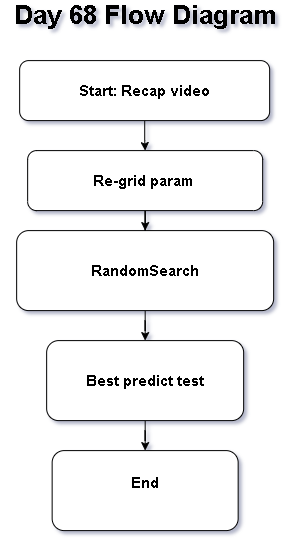

The diagram above was exported from draw.io. Its source (the exported page's mxGraphModel, read from the mxfile embedded in the PNG):
<mxGraphModel dx="1012" dy="1647" grid="1" gridSize="10" guides="1" tooltips="1" connect="1" arrows="1" fold="1" page="1" pageScale="1" pageWidth="850" pageHeight="1100" math="0" shadow="0">
  <root>
    <mxCell id="0" />
    <mxCell id="1" parent="0" />
    <mxCell id="SOGNtGXvQNB3jHaX3h4g-10" edge="1" parent="1" source="SOGNtGXvQNB3jHaX3h4g-1" style="edgeStyle=orthogonalEdgeStyle;rounded=0;orthogonalLoop=1;jettySize=auto;html=1;" target="SOGNtGXvQNB3jHaX3h4g-3" value="">
      <mxGeometry relative="1" as="geometry" />
    </mxCell>
    <mxCell id="SOGNtGXvQNB3jHaX3h4g-1" parent="1" style="rounded=1;whiteSpace=wrap;html=1;" value="&lt;b&gt;&lt;font style=&quot;font-size: 15px;&quot;&gt;RandomSearch&lt;/font&gt;&lt;/b&gt;" vertex="1">
      <mxGeometry height="80" width="257" x="297" y="210" as="geometry" />
    </mxCell>
    <mxCell id="SOGNtGXvQNB3jHaX3h4g-2" parent="1" style="rounded=1;whiteSpace=wrap;html=1;" value="&lt;b&gt;&lt;font style=&quot;font-size: 15px;&quot;&gt;End&lt;/font&gt;&lt;/b&gt;&lt;div&gt;&lt;br&gt;&lt;/div&gt;" vertex="1">
      <mxGeometry height="80" width="186" x="332.5" y="430" as="geometry" />
    </mxCell>
    <mxCell id="SOGNtGXvQNB3jHaX3h4g-11" edge="1" parent="1" source="SOGNtGXvQNB3jHaX3h4g-3" style="edgeStyle=orthogonalEdgeStyle;rounded=0;orthogonalLoop=1;jettySize=auto;html=1;" target="SOGNtGXvQNB3jHaX3h4g-2" value="">
      <mxGeometry relative="1" as="geometry" />
    </mxCell>
    <mxCell id="SOGNtGXvQNB3jHaX3h4g-3" parent="1" style="rounded=1;whiteSpace=wrap;html=1;" value="&lt;b&gt;&lt;font style=&quot;font-size: 15px;&quot;&gt;Best predict test&lt;/font&gt;&lt;/b&gt;" vertex="1">
      <mxGeometry height="80" width="197" x="327" y="320" as="geometry" />
    </mxCell>
    <mxCell id="SOGNtGXvQNB3jHaX3h4g-9" edge="1" parent="1" source="SOGNtGXvQNB3jHaX3h4g-4" style="edgeStyle=orthogonalEdgeStyle;rounded=0;orthogonalLoop=1;jettySize=auto;html=1;" target="SOGNtGXvQNB3jHaX3h4g-1" value="">
      <mxGeometry relative="1" as="geometry" />
    </mxCell>
    <mxCell id="SOGNtGXvQNB3jHaX3h4g-4" parent="1" style="rounded=1;whiteSpace=wrap;html=1;" value="&lt;b&gt;&lt;font style=&quot;font-size: 15px;&quot;&gt;Re-grid param&amp;nbsp;&lt;/font&gt;&lt;/b&gt;" vertex="1">
      <mxGeometry height="60" width="235" x="308" y="130" as="geometry" />
    </mxCell>
    <mxCell id="SOGNtGXvQNB3jHaX3h4g-8" edge="1" parent="1" source="SOGNtGXvQNB3jHaX3h4g-5" style="edgeStyle=orthogonalEdgeStyle;rounded=0;orthogonalLoop=1;jettySize=auto;html=1;" target="SOGNtGXvQNB3jHaX3h4g-4" value="">
      <mxGeometry relative="1" as="geometry" />
    </mxCell>
    <mxCell id="SOGNtGXvQNB3jHaX3h4g-5" parent="1" style="rounded=1;whiteSpace=wrap;html=1;" value="&lt;b&gt;&lt;font style=&quot;font-size: 15px;&quot;&gt;Start: Recap video&lt;/font&gt;&lt;/b&gt;" vertex="1">
      <mxGeometry height="60" width="250" x="300" y="40" as="geometry" />
    </mxCell>
    <mxCell id="SOGNtGXvQNB3jHaX3h4g-6" parent="1" style="text;html=1;whiteSpace=wrap;strokeColor=none;fillColor=none;align=center;verticalAlign=middle;rounded=0;" value="&lt;b&gt;&lt;font style=&quot;font-size: 26px;&quot;&gt;Day 68 Flow Diagram&lt;/font&gt;&lt;/b&gt;" vertex="1">
      <mxGeometry height="30" width="290" x="280.5" y="-20" as="geometry" />
    </mxCell>
  </root>
</mxGraphModel>